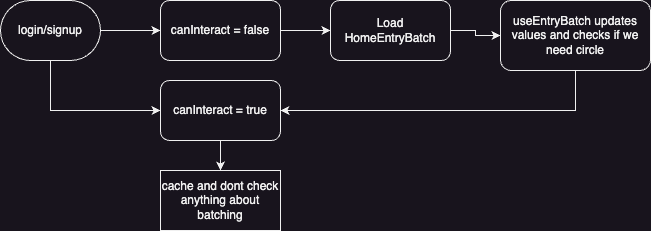

The diagram above was exported from draw.io. Its source (the exported page's mxGraphModel, read from the mxfile embedded in the PNG):
<mxGraphModel dx="1263" dy="830" grid="1" gridSize="10" guides="1" tooltips="1" connect="1" arrows="1" fold="1" page="1" pageScale="1" pageWidth="850" pageHeight="1100" math="0" shadow="0">
  <root>
    <mxCell id="0" />
    <mxCell id="1" parent="0" />
    <mxCell id="aPBboaxFpd1WZXJEu6mX-4" style="edgeStyle=orthogonalEdgeStyle;rounded=0;orthogonalLoop=1;jettySize=auto;html=1;exitX=1;exitY=0.5;exitDx=0;exitDy=0;entryX=0;entryY=0.5;entryDx=0;entryDy=0;" edge="1" parent="1" source="aPBboaxFpd1WZXJEu6mX-1" target="aPBboaxFpd1WZXJEu6mX-3">
      <mxGeometry relative="1" as="geometry" />
    </mxCell>
    <mxCell id="aPBboaxFpd1WZXJEu6mX-17" style="edgeStyle=orthogonalEdgeStyle;rounded=0;orthogonalLoop=1;jettySize=auto;html=1;exitX=0.5;exitY=1;exitDx=0;exitDy=0;entryX=0;entryY=0.5;entryDx=0;entryDy=0;" edge="1" parent="1" source="aPBboaxFpd1WZXJEu6mX-1" target="aPBboaxFpd1WZXJEu6mX-16">
      <mxGeometry relative="1" as="geometry" />
    </mxCell>
    <mxCell id="aPBboaxFpd1WZXJEu6mX-1" value="login/signup" style="rounded=1;whiteSpace=wrap;html=1;arcSize=50;" vertex="1" parent="1">
      <mxGeometry x="70" y="80" width="100" height="60" as="geometry" />
    </mxCell>
    <mxCell id="aPBboaxFpd1WZXJEu6mX-6" style="edgeStyle=orthogonalEdgeStyle;rounded=0;orthogonalLoop=1;jettySize=auto;html=1;exitX=1;exitY=0.5;exitDx=0;exitDy=0;" edge="1" parent="1" source="aPBboaxFpd1WZXJEu6mX-3" target="aPBboaxFpd1WZXJEu6mX-5">
      <mxGeometry relative="1" as="geometry" />
    </mxCell>
    <mxCell id="aPBboaxFpd1WZXJEu6mX-3" value="canInteract = false" style="rounded=1;whiteSpace=wrap;html=1;" vertex="1" parent="1">
      <mxGeometry x="230" y="80" width="120" height="60" as="geometry" />
    </mxCell>
    <mxCell id="aPBboaxFpd1WZXJEu6mX-9" style="edgeStyle=orthogonalEdgeStyle;rounded=0;orthogonalLoop=1;jettySize=auto;html=1;exitX=1;exitY=0.5;exitDx=0;exitDy=0;entryX=0;entryY=0.5;entryDx=0;entryDy=0;" edge="1" parent="1" source="aPBboaxFpd1WZXJEu6mX-5" target="aPBboaxFpd1WZXJEu6mX-8">
      <mxGeometry relative="1" as="geometry" />
    </mxCell>
    <mxCell id="aPBboaxFpd1WZXJEu6mX-5" value="Load HomeEntryBatch" style="rounded=1;whiteSpace=wrap;html=1;" vertex="1" parent="1">
      <mxGeometry x="400" y="80" width="120" height="60" as="geometry" />
    </mxCell>
    <mxCell id="aPBboaxFpd1WZXJEu6mX-15" style="edgeStyle=orthogonalEdgeStyle;rounded=0;orthogonalLoop=1;jettySize=auto;html=1;exitX=0.5;exitY=1;exitDx=0;exitDy=0;entryX=1;entryY=0.5;entryDx=0;entryDy=0;" edge="1" parent="1" source="aPBboaxFpd1WZXJEu6mX-8" target="aPBboaxFpd1WZXJEu6mX-16">
      <mxGeometry relative="1" as="geometry">
        <mxPoint x="570" y="270" as="targetPoint" />
      </mxGeometry>
    </mxCell>
    <mxCell id="aPBboaxFpd1WZXJEu6mX-8" value="useEntryBatch updates values and checks if we need circle" style="rounded=1;whiteSpace=wrap;html=1;" vertex="1" parent="1">
      <mxGeometry x="570" y="80" width="150" height="70" as="geometry" />
    </mxCell>
    <mxCell id="aPBboaxFpd1WZXJEu6mX-19" style="edgeStyle=orthogonalEdgeStyle;rounded=0;orthogonalLoop=1;jettySize=auto;html=1;exitX=0.5;exitY=1;exitDx=0;exitDy=0;entryX=0.5;entryY=0;entryDx=0;entryDy=0;" edge="1" parent="1" source="aPBboaxFpd1WZXJEu6mX-16" target="aPBboaxFpd1WZXJEu6mX-18">
      <mxGeometry relative="1" as="geometry" />
    </mxCell>
    <mxCell id="aPBboaxFpd1WZXJEu6mX-16" value="canInteract = true" style="rounded=1;whiteSpace=wrap;html=1;" vertex="1" parent="1">
      <mxGeometry x="230" y="160" width="120" height="60" as="geometry" />
    </mxCell>
    <mxCell id="aPBboaxFpd1WZXJEu6mX-18" value="cache and dont check anything about batching" style="rounded=0;whiteSpace=wrap;html=1;" vertex="1" parent="1">
      <mxGeometry x="230" y="250" width="120" height="60" as="geometry" />
    </mxCell>
  </root>
</mxGraphModel>